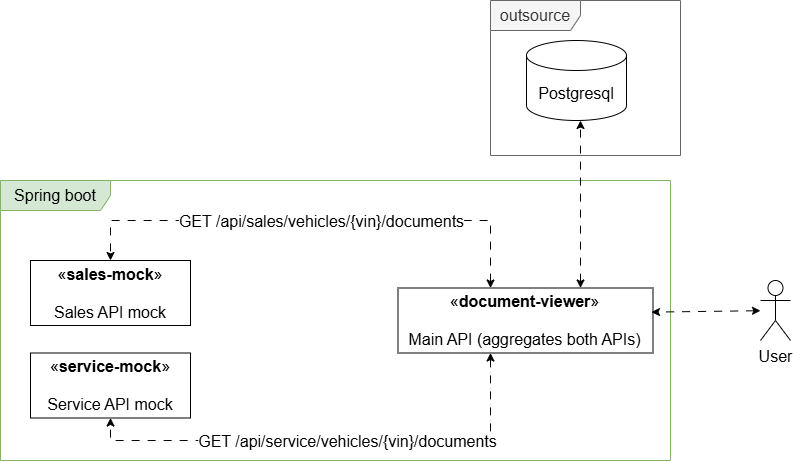

The diagram above was exported from draw.io. Its source (the exported page's mxGraphModel, read from the mxfile embedded in the PNG):
<mxGraphModel dx="1974" dy="615" grid="1" gridSize="10" guides="1" tooltips="1" connect="1" arrows="1" fold="1" page="1" pageScale="1" pageWidth="850" pageHeight="1100" math="0" shadow="0">
  <root>
    <mxCell id="0" />
    <mxCell id="1" parent="0" />
    <mxCell id="x_347VNHSET7zeoOiXC--2" parent="1" style="shape=umlFrame;whiteSpace=wrap;html=1;pointerEvents=0;width=110;height=30;fillColor=#d5e8d4;strokeColor=#82b366;" value="Spring boot" vertex="1">
      <mxGeometry height="280" width="670" x="-830" y="200" as="geometry" />
    </mxCell>
    <mxCell id="x_347VNHSET7zeoOiXC--8" edge="1" parent="1" source="x_347VNHSET7zeoOiXC--3" style="rounded=0;orthogonalLoop=1;jettySize=auto;html=1;defaultLabelBackgroundColor=page;startArrow=classic;startFill=1;dashed=1;dashPattern=8 8;edgeStyle=orthogonalEdgeStyle;flowAnimation=1;" target="x_347VNHSET7zeoOiXC--7">
      <mxGeometry relative="1" x="0.5265" as="geometry">
        <Array as="points">
          <mxPoint x="-340" y="460" />
          <mxPoint x="-720" y="460" />
        </Array>
      </mxGeometry>
    </mxCell>
    <mxCell id="x_347VNHSET7zeoOiXC--13" connectable="0" parent="x_347VNHSET7zeoOiXC--8" style="edgeLabel;html=1;align=center;verticalAlign=middle;resizable=0;points=[];inheritText=1;defaultLabelBackgroundColor=page;" value="GET /api/service/vehicles/{vin}/documents" vertex="1">
      <mxGeometry relative="1" x="0.5878" y="-2" as="geometry">
        <mxPoint x="158" y="2" as="offset" />
      </mxGeometry>
    </mxCell>
    <mxCell id="x_347VNHSET7zeoOiXC--9" edge="1" parent="1" source="x_347VNHSET7zeoOiXC--3" style="rounded=0;orthogonalLoop=1;jettySize=auto;html=1;defaultLabelBackgroundColor=page;startArrow=classic;startFill=1;dashed=1;dashPattern=8 8;flowAnimation=1;shadow=0;edgeStyle=orthogonalEdgeStyle;" target="x_347VNHSET7zeoOiXC--6">
      <mxGeometry relative="1" x="0.4359" as="geometry">
        <Array as="points">
          <mxPoint x="-340" y="240" />
          <mxPoint x="-720" y="240" />
        </Array>
      </mxGeometry>
    </mxCell>
    <mxCell id="x_347VNHSET7zeoOiXC--12" connectable="0" parent="x_347VNHSET7zeoOiXC--9" style="edgeLabel;html=1;align=center;verticalAlign=middle;resizable=0;points=[];inheritText=1;defaultLabelBackgroundColor=page;" value="GET /api/sales/vehicles/{vin}/documents" vertex="1">
      <mxGeometry relative="1" x="0.4564" as="geometry">
        <mxPoint x="118" as="offset" />
      </mxGeometry>
    </mxCell>
    <mxCell id="x_347VNHSET7zeoOiXC--3" parent="1" style="html=1;whiteSpace=wrap;" value="«&lt;b&gt;document-viewer&lt;/b&gt;»&lt;div&gt;&lt;br&gt;&lt;div&gt; Main API (aggregates both APIs)&lt;/div&gt;&lt;/div&gt;" vertex="1">
      <mxGeometry height="65" width="255" x="-432.5" y="307.5" as="geometry" />
    </mxCell>
    <mxCell id="x_347VNHSET7zeoOiXC--6" parent="1" style="html=1;whiteSpace=wrap;" value="«&lt;b&gt;sales-mock&lt;/b&gt;»&lt;div&gt;&lt;br&gt;&lt;div&gt;Sales API mock&lt;/div&gt;&lt;/div&gt;" vertex="1">
      <mxGeometry height="65" width="160" x="-800" y="280" as="geometry" />
    </mxCell>
    <mxCell id="x_347VNHSET7zeoOiXC--7" parent="1" style="html=1;whiteSpace=wrap;" value="&lt;font&gt;«&lt;b style=&quot;&quot;&gt;service-&lt;font style=&quot;&quot;&gt;mock&lt;/font&gt;&lt;/b&gt;»&lt;/font&gt;&lt;div&gt;&lt;br&gt;&lt;div&gt;&lt;font&gt;&lt;font style=&quot;&quot;&gt;Service &lt;/font&gt;&lt;font style=&quot;&quot;&gt;API &lt;/font&gt;&lt;font style=&quot;&quot;&gt;mock&lt;/font&gt;&lt;/font&gt;&lt;/div&gt;&lt;/div&gt;" vertex="1">
      <mxGeometry height="65" width="160" x="-800" y="372.5" as="geometry" />
    </mxCell>
    <mxCell id="x_347VNHSET7zeoOiXC--10" parent="1" style="shape=cylinder3;whiteSpace=wrap;html=1;boundedLbl=1;backgroundOutline=1;size=15;" value="Postgresql" vertex="1">
      <mxGeometry height="80" width="100" x="-304" y="60" as="geometry" />
    </mxCell>
    <mxCell id="x_347VNHSET7zeoOiXC--11" edge="1" parent="1" source="x_347VNHSET7zeoOiXC--3" style="rounded=0;orthogonalLoop=1;jettySize=auto;html=1;defaultLabelBackgroundColor=page;dashed=1;dashPattern=8 8;startArrow=classic;startFill=1;flowAnimation=1;edgeStyle=orthogonalEdgeStyle;" target="x_347VNHSET7zeoOiXC--10">
      <mxGeometry relative="1" as="geometry">
        <Array as="points">
          <mxPoint x="-250" y="180" />
          <mxPoint x="-250" y="180" />
        </Array>
      </mxGeometry>
    </mxCell>
    <mxCell id="x_347VNHSET7zeoOiXC--14" parent="1" style="shape=umlFrame;whiteSpace=wrap;html=1;pointerEvents=0;fillColor=#f5f5f5;strokeColor=#666666;fontColor=#333333;width=90;height=30;" value="outsource" vertex="1">
      <mxGeometry height="155" width="190" x="-340" y="20" as="geometry" />
    </mxCell>
    <mxCell id="bUOPs7NCkmMphPniI2_h-4" edge="1" parent="1" source="bUOPs7NCkmMphPniI2_h-1" style="rounded=0;orthogonalLoop=1;jettySize=auto;html=1;defaultLabelBackgroundColor=page;dashed=1;dashPattern=8 8;startArrow=classic;startFill=1;flowAnimation=1;entryX=0.994;entryY=0.371;entryDx=0;entryDy=0;entryPerimeter=0;" target="x_347VNHSET7zeoOiXC--3">
      <mxGeometry relative="1" as="geometry">
        <mxPoint x="-250" y="560" as="sourcePoint" />
        <mxPoint x="-250" y="372.5" as="targetPoint" />
      </mxGeometry>
    </mxCell>
    <mxCell id="bUOPs7NCkmMphPniI2_h-1" parent="1" style="shape=umlActor;verticalLabelPosition=bottom;verticalAlign=top;html=1;outlineConnect=0;labelPerimeter=1;" value="User" vertex="1">
      <mxGeometry height="60" width="30" x="-70" y="300" as="geometry" />
    </mxCell>
  </root>
</mxGraphModel>